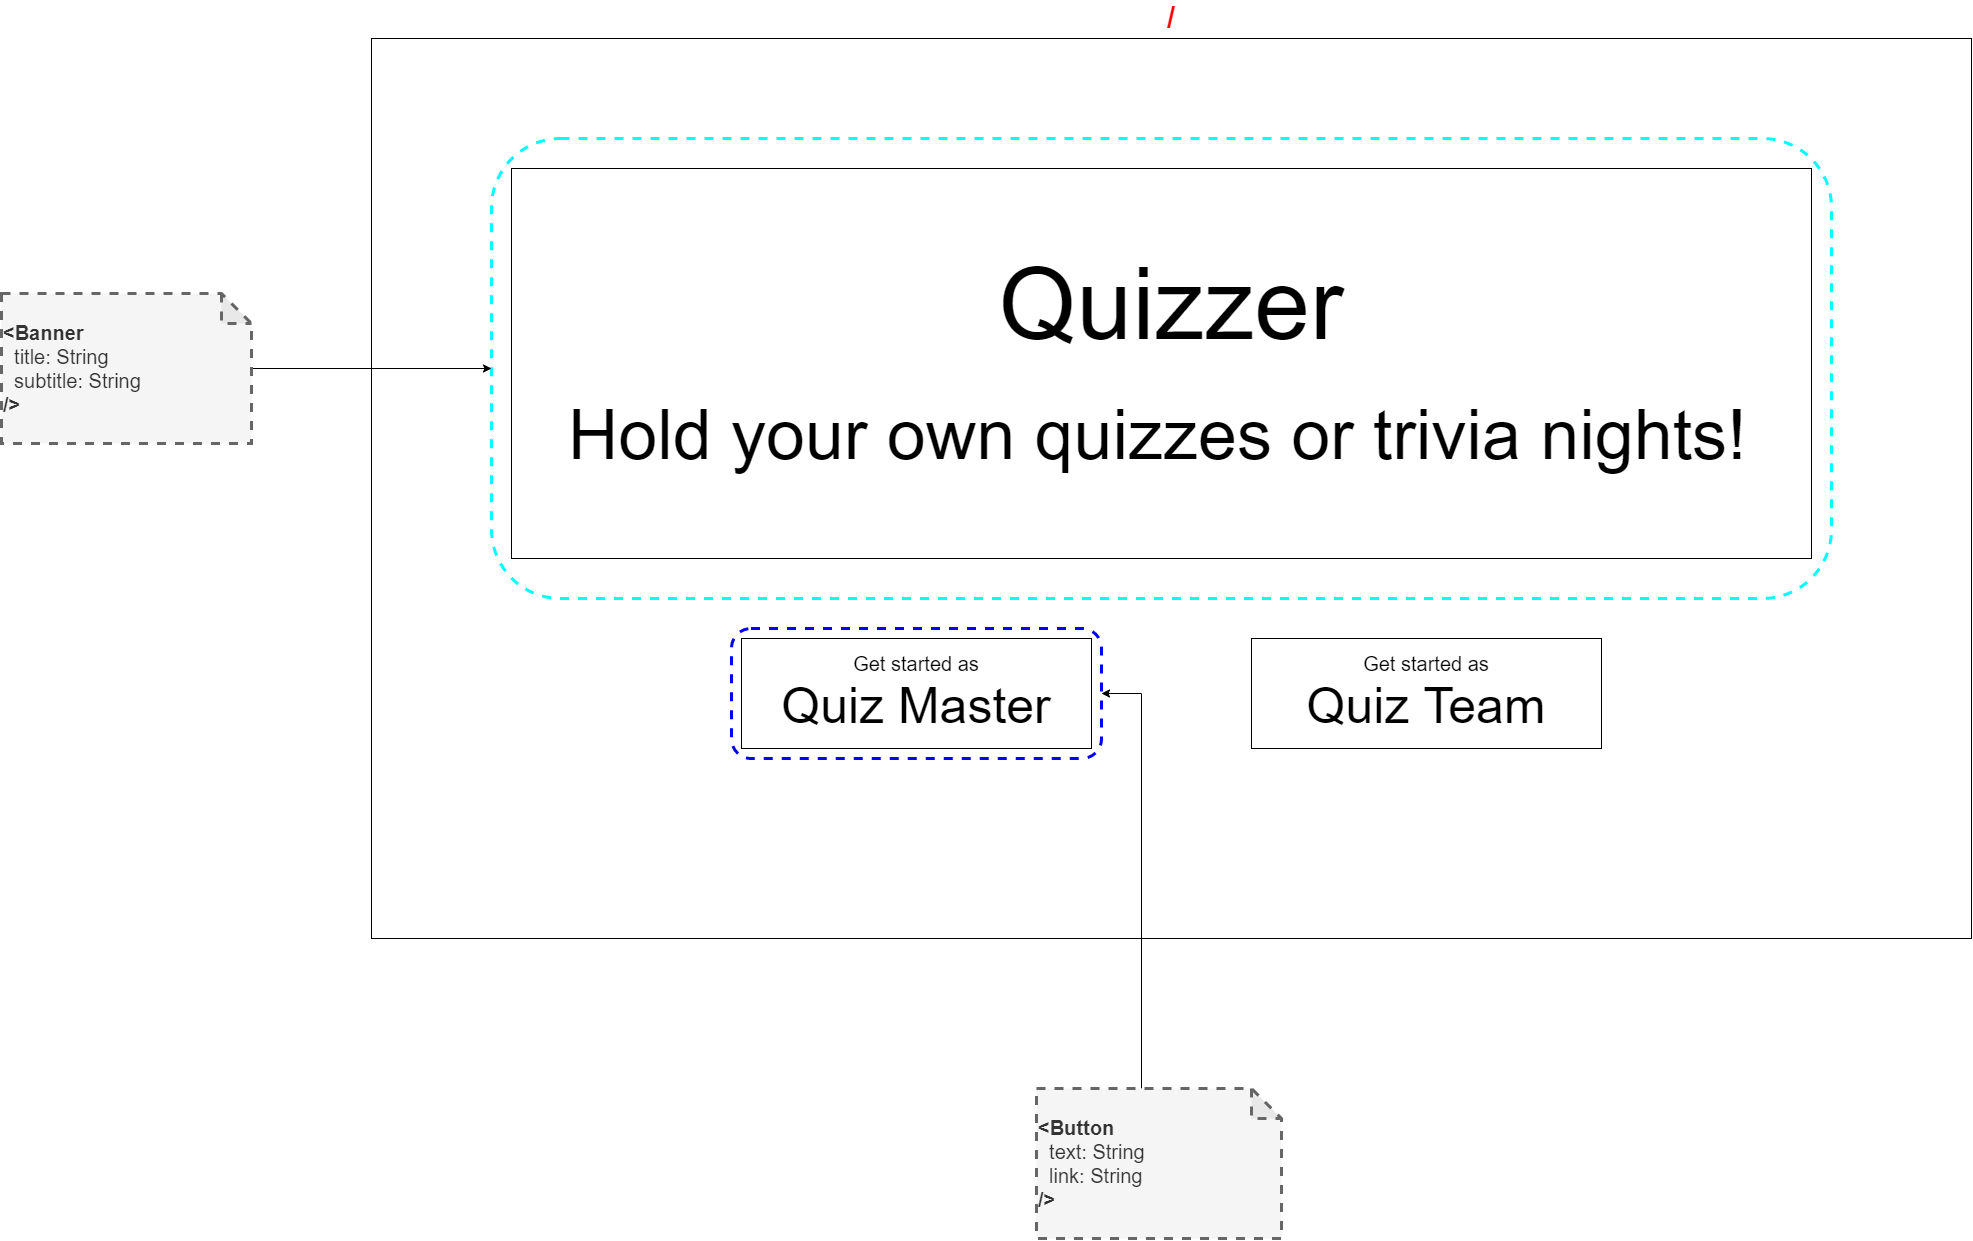

The diagram above was exported from draw.io. Its source (the exported page's mxGraphModel, read from the mxfile embedded in the PNG):
<mxGraphModel dx="3330" dy="1813" grid="1" gridSize="10" guides="1" tooltips="1" connect="1" arrows="1" fold="1" page="1" pageScale="1" pageWidth="1600" pageHeight="900" math="0" shadow="0">
  <root>
    <mxCell id="0" />
    <mxCell id="1" parent="0" />
    <mxCell id="BN_nzfqJRAvy1otKEoAq-1" value="&lt;font style=&quot;font-size: 30px&quot; color=&quot;#ff0000&quot;&gt;&lt;b&gt;/&lt;/b&gt;&lt;/font&gt;" style="rounded=0;whiteSpace=wrap;html=1;labelPosition=center;verticalLabelPosition=top;align=center;verticalAlign=bottom;labelBorderColor=none;" parent="1" vertex="1">
      <mxGeometry width="1600" height="900" as="geometry" />
    </mxCell>
    <mxCell id="QXku8SDga--utqHyUw0h-4" value="" style="rounded=0;whiteSpace=wrap;html=1;" parent="1" vertex="1">
      <mxGeometry x="140" y="130" width="1300" height="390" as="geometry" />
    </mxCell>
    <mxCell id="QXku8SDga--utqHyUw0h-1" value="&lt;font&gt;&lt;span style=&quot;font-size: 100px&quot;&gt;Quizzer&lt;/span&gt;&lt;br&gt;&lt;font style=&quot;font-size: 70px&quot;&gt;Hold your own quizzes or trivia nights!&lt;/font&gt;&lt;/font&gt;&lt;font style=&quot;font-size: 100px&quot;&gt;&lt;font style=&quot;font-size: 100px&quot;&gt;&amp;nbsp;&lt;/font&gt;&lt;br&gt;&lt;/font&gt;" style="text;html=1;strokeColor=none;fillColor=none;align=center;verticalAlign=middle;whiteSpace=wrap;rounded=0;" parent="1" vertex="1">
      <mxGeometry x="140" y="120" width="1320" height="410" as="geometry" />
    </mxCell>
    <mxCell id="QXku8SDga--utqHyUw0h-2" value="&lt;font&gt;&lt;span style=&quot;font-size: 20px&quot;&gt;Get started as&lt;/span&gt;&lt;br&gt;&lt;font style=&quot;font-size: 50px&quot;&gt;Quiz Master&lt;/font&gt;&lt;br&gt;&lt;/font&gt;" style="rounded=0;whiteSpace=wrap;html=1;" parent="1" vertex="1">
      <mxGeometry x="370" y="600" width="350" height="110" as="geometry" />
    </mxCell>
    <mxCell id="QXku8SDga--utqHyUw0h-3" value="&lt;font&gt;&lt;span style=&quot;font-size: 20px&quot;&gt;Get started as&lt;/span&gt;&lt;br&gt;&lt;span style=&quot;font-size: 50px&quot;&gt;Quiz Team&lt;/span&gt;&lt;br&gt;&lt;/font&gt;" style="rounded=0;whiteSpace=wrap;html=1;" parent="1" vertex="1">
      <mxGeometry x="880" y="600" width="350" height="110" as="geometry" />
    </mxCell>
    <mxCell id="PnMm6epLLjQcOq4Mov64-1" value="" style="rounded=1;whiteSpace=wrap;html=1;dashed=1;strokeColor=#00FFFF;strokeWidth=3;fillColor=none;" vertex="1" parent="1">
      <mxGeometry x="120" y="100" width="1340" height="460" as="geometry" />
    </mxCell>
    <mxCell id="PnMm6epLLjQcOq4Mov64-3" style="edgeStyle=orthogonalEdgeStyle;rounded=0;orthogonalLoop=1;jettySize=auto;html=1;" edge="1" parent="1" source="PnMm6epLLjQcOq4Mov64-2" target="PnMm6epLLjQcOq4Mov64-1">
      <mxGeometry relative="1" as="geometry" />
    </mxCell>
    <mxCell id="PnMm6epLLjQcOq4Mov64-2" value="&lt;b&gt;&amp;lt;Banner&lt;/b&gt;&lt;br&gt;&amp;nbsp; title: String&lt;br&gt;&amp;nbsp; subtitle: String&lt;br&gt;&lt;b&gt;/&amp;gt;&lt;/b&gt;" style="shape=note;whiteSpace=wrap;html=1;backgroundOutline=1;darkOpacity=0.05;dashed=1;strokeColor=#666666;strokeWidth=3;fillColor=#f5f5f5;fontSize=20;align=left;labelPosition=center;verticalLabelPosition=middle;verticalAlign=middle;fontColor=#333333;" vertex="1" parent="1">
      <mxGeometry x="-370" y="255" width="250" height="150" as="geometry" />
    </mxCell>
    <mxCell id="PnMm6epLLjQcOq4Mov64-9" style="edgeStyle=orthogonalEdgeStyle;rounded=0;orthogonalLoop=1;jettySize=auto;html=1;entryX=1;entryY=0.5;entryDx=0;entryDy=0;fontSize=20;" edge="1" parent="1" source="PnMm6epLLjQcOq4Mov64-4" target="PnMm6epLLjQcOq4Mov64-5">
      <mxGeometry relative="1" as="geometry">
        <Array as="points">
          <mxPoint x="770" y="655" />
        </Array>
      </mxGeometry>
    </mxCell>
    <mxCell id="PnMm6epLLjQcOq4Mov64-4" value="&lt;b&gt;&amp;lt;Button&lt;/b&gt;&lt;br&gt;&amp;nbsp; text: String&lt;br&gt;&amp;nbsp; link: String&lt;br&gt;&lt;b&gt;/&amp;gt;&lt;/b&gt;" style="shape=note;whiteSpace=wrap;html=1;backgroundOutline=1;darkOpacity=0.05;dashed=1;strokeWidth=3;fillColor=#f5f5f5;fontSize=20;align=left;labelPosition=center;verticalLabelPosition=middle;verticalAlign=middle;strokeColor=#666666;fontColor=#333333;" vertex="1" parent="1">
      <mxGeometry x="665" y="1050" width="245" height="150" as="geometry" />
    </mxCell>
    <mxCell id="PnMm6epLLjQcOq4Mov64-5" value="" style="rounded=1;whiteSpace=wrap;html=1;dashed=1;strokeColor=#0000FF;strokeWidth=3;fillColor=none;fontSize=20;align=left;" vertex="1" parent="1">
      <mxGeometry x="360" y="590" width="370" height="130" as="geometry" />
    </mxCell>
  </root>
</mxGraphModel>